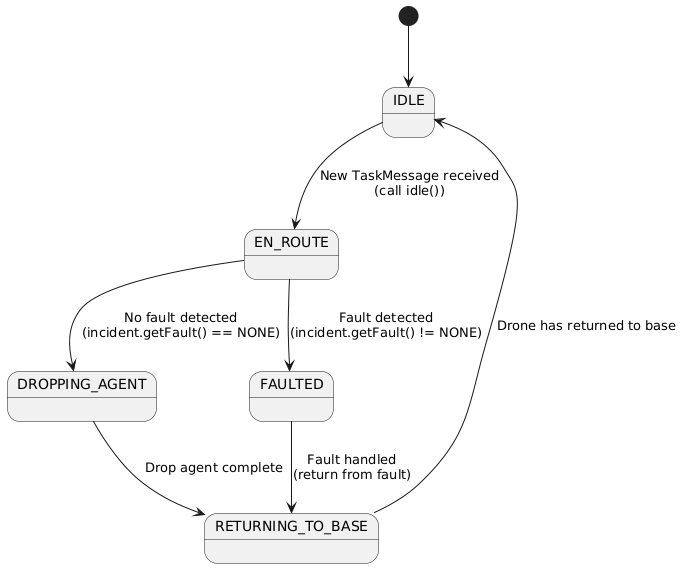

The diagram above was rendered by PlantUML. Its source (embedded in the PNG):
@startuml
[*] --> IDLE

IDLE --> EN_ROUTE : New TaskMessage received\n(call idle())
EN_ROUTE --> DROPPING_AGENT : No fault detected\n(incident.getFault() == NONE)
EN_ROUTE --> FAULTED : Fault detected\n(incident.getFault() != NONE)
DROPPING_AGENT --> RETURNING_TO_BASE : Drop agent complete
FAULTED --> RETURNING_TO_BASE : Fault handled\n(return from fault)
RETURNING_TO_BASE --> IDLE : Drone has returned to base
@enduml